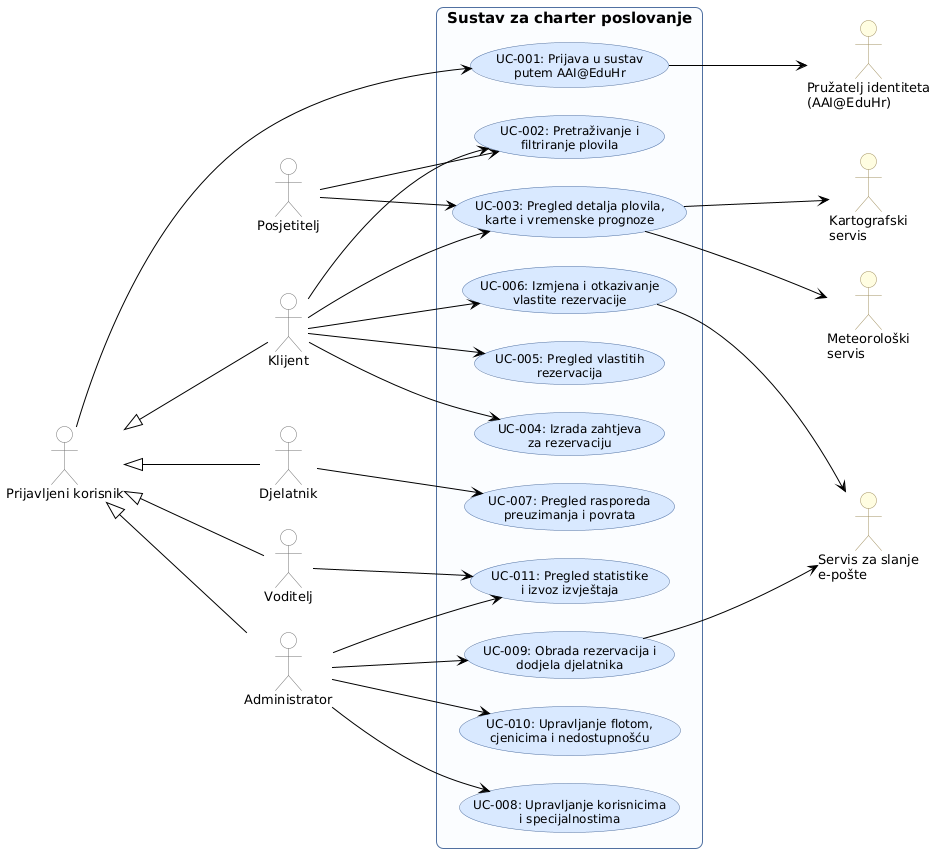

The diagram above was rendered by PlantUML. Its source (embedded in the PNG):
@startuml
left to right direction
skinparam packageStyle rectangle
skinparam shadowing false
skinparam defaultFontName "Segoe UI"
skinparam defaultFontSize 13
skinparam nodesep 28
skinparam ranksep 120
skinparam roundCorner 14

' boje
skinparam usecase {
    BackgroundColor #D8E8FF
    BorderColor #5070A0
    ArrowColor #000000
    FontSize 12
}
skinparam actor {
    BackgroundColor #FFFFFF
    BorderColor #707070
}
skinparam actor<<external system>> {
    BackgroundColor #FFFDE0
    BorderColor #A09060
}
skinparam rectangle {
    BackgroundColor #FAFCFF
    BorderColor #5070A0
    FontStyle bold
    FontSize 15
}
hide stereotype

' akteri
actor "Posjetitelj" as posjetitelj
actor "Klijent" as klijent
actor "Djelatnik" as djelatnik
actor "Voditelj" as voditelj
actor "Administrator" as admin
actor "Prijavljeni korisnik" as user

user <|-- admin
user <|-- voditelj
user <|-- djelatnik
user <|-- klijent

' vanjski sustavi
actor "Pružatelj identiteta\n(AAI@EduHr)" as aai <<external system>>
actor "Servis za slanje\ne-pošte" as mail <<external system>>
actor "Meteorološki\nservis" as meteo <<external system>>
actor "Kartografski\nservis" as maps <<external system>>

' obrnuti redoslijed da UC-001 bude na vrhu
rectangle "Sustav za charter poslovanje" {
    usecase "UC-011: Pregled statistike\ni izvoz izvještaja" as UC11
    usecase "UC-010: Upravljanje flotom,\ncjenicima i nedostupnošću" as UC10
    usecase "UC-009: Obrada rezervacija i\ndodjela djelatnika" as UC9
    usecase "UC-008: Upravljanje korisnicima\ni specijalnostima" as UC8
    usecase "UC-007: Pregled rasporeda\npreuzimanja i povrata" as UC7
    usecase "UC-006: Izmjena i otkazivanje\nvlastite rezervacije" as UC6
    usecase "UC-005: Pregled vlastitih\nrezervacija" as UC5
    usecase "UC-004: Izrada zahtjeva\nza rezervaciju" as UC4
    usecase "UC-003: Pregled detalja plovila,\nkarte i vremenske prognoze" as UC3
    usecase "UC-002: Pretraživanje i\nfiltriranje plovila" as UC2
    usecase "UC-001: Prijava u sustav\nputem AAI@EduHr" as UC1
}

' posjetitelj i klijent
posjetitelj --> UC2
posjetitelj --> UC3

klijent --> UC2
klijent --> UC3
klijent --> UC4
klijent --> UC5
klijent --> UC6
UC6 --> mail

' prijava
user --> UC1
UC1 --> aai

' karta i vrijeme
UC3 --> maps
UC3 --> meteo

' djelatnik
djelatnik --> UC7

' administrator i voditelj
admin --> UC8
admin --> UC9
UC9 --> mail
admin --> UC10
admin --> UC11
voditelj --> UC11
@enduml